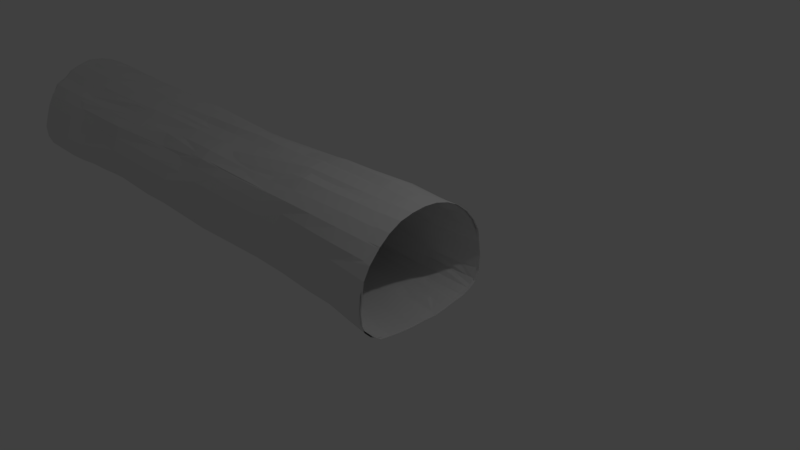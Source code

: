 # Source: caveTest.blend  (saved by Blender 2.79.0; exported with 4.5.12 LTS)
import bpy
from mathutils import Matrix  # noqa: F401  (used for matrix-valued properties, if any)

bpy.ops.wm.read_factory_settings(use_empty=True)
scene = bpy.context.scene
scene.name = 'Scene'

# ---- collections
col_collection_1 = bpy.data.collections.new('Collection 1'); scene.collection.children.link(col_collection_1)

# ---- world
world_world = bpy.data.worlds.new('World'); scene.world = world_world
world_world.color = (0.05088, 0.05088, 0.05088)
world_world.use_sun_shadow = False
world_world.sun_shadow_jitter_overblur = 0.0
world_world.cycles.sampling_method = 'MANUAL'

# ---- cameras
cam_camera = bpy.data.cameras.new('Camera')
cam_camera.clip_end = 100.0
cam_camera.lens = 35.0
cam_camera.sensor_width = 32.0
cam_camera.sensor_height = 18.0
cam_camera.ortho_scale = 7.314
cam_camera.dof.focus_distance = 0.0
cam_camera.dof.aperture_fstop = 128.0

# ---- lights
light_lamp = bpy.data.lights.new('Lamp', 'POINT')
light_lamp.transmission_factor = 0.0
light_lamp.cutoff_distance = 30.0
light_lamp.energy = 100.0
light_lamp.shadow_buffer_clip_start = 1.001
light_lamp.shadow_soft_size = 0.1
light_lamp.shadow_maximum_resolution = 0.006
light_lamp.use_absolute_resolution = True

# ---- meshes
me_collision_mesh = bpy.data.meshes.new('Collision Mesh')
me_collision_mesh.from_pydata([(1.0, 1.013, -1.192e-07), (-7.554, 0.9935, 0.0), (1.0, 0.9837, 0.1951), (-7.554, 0.9555, 0.1951), (1.0, 0.957, 0.3827), (-7.554, 0.9239, 0.3095), (1.0, 0.8646, 0.5556), (-7.554, 0.8315, 0.4635), (1.0, 0.7403, 0.7071), (-7.554, 0.7071, 0.7071), (1.0, 0.5556, 0.8584), (-7.554, 0.5556, 0.8315), (1.0, 0.3827, 0.9466), (-7.554, 0.3827, 0.9239), (1.0, 0.1951, 1.002), (-7.554, 0.1951, 0.9808), (1.0, 7.55e-08, 1.017), (-7.554, 7.55e-08, 1.0), (1.0, -0.1951, 0.9978), (-7.554, -0.1951, 0.9464), (1.0, -0.3827, 0.9529), (-7.554, -0.3827, 0.8727), (1.0, -0.5556, 0.8605), (-7.554, -0.4628, 0.7913), (1.0, -0.7071, 0.7362), (-7.554, -0.6624, 0.6865), (1.0, -0.8653, 0.5556), (-7.554, -0.7349, 0.5556), (1.0, -0.9577, 0.3827), (-7.554, -0.8263, 0.3827), (1.0, -0.9844, 0.1951), (-7.554, -0.8901, 0.1951), (1.0, -1.009, -4.768e-07), (-7.554, -0.9538, -3.576e-07), (1.0, -0.9928, -0.1951), (-7.554, -0.9302, -0.1951), (1.0, -0.9616, -0.2713), (-7.554, -0.9113, -0.2798), (1.0, -0.8315, -0.4082), (-7.554, -0.8525, -0.3673), (1.0, -0.7071, -0.4979), (-7.554, -0.6624, -0.4277), (1.0, -0.5556, -0.5244), (-7.554, -0.5556, -0.4314), (1.0, -0.3827, -0.5455), (-7.554, -0.3827, -0.4617), (1.0, -0.1951, -0.559), (-7.554, -0.1951, -0.4838), (1.0, 0.01664, -0.555), (-7.554, 9.656e-07, -0.5294), (0.9999, 0.2127, -0.5654), (-7.554, 0.1951, -0.5312), (1.0, 0.3827, -0.5404), (-7.554, 0.3827, -0.507), (1.0, 0.5556, -0.5046), (-7.554, 0.5556, -0.4892), (1.0, 0.7071, -0.4795), (-7.554, 0.7071, -0.4491), (1.0, 0.8315, -0.4282), (-7.554, 0.8315, -0.3953), (1.0, 0.9392, -0.3579), (-7.554, 0.9192, -0.3219), (1.0, 0.9961, -0.2311), (-7.554, 0.9822, -0.1951), (-0.9125, 0.8589, -9.256e-08), (-0.9125, 0.8273, 0.1951), (-0.9125, 0.813, 0.3827), (-0.9125, 0.7379, 0.5556), (-0.9125, 0.6115, 0.7071), (-0.9125, 0.5556, 0.8315), (-0.9125, 0.3827, 0.9239), (-0.9125, 0.1951, 0.9808), (-0.9125, 7.55e-08, 1.0), (-0.9125, -0.1951, 0.9808), (-0.9125, -0.3827, 0.8857), (-0.9125, -0.5556, 0.7643), (-0.9125, -0.7071, 0.7071), (-0.9125, -0.7455, 0.5556), (-0.9125, -0.7994, 0.3827), (-0.9125, -0.8616, 0.1951), (-0.9123, -0.8812, 0.01854), (-0.9125, -0.9022, -0.11), (-0.9125, -0.8753, -0.2063), (-1.229, -0.8096, -0.2539), (-1.327, -0.7071, -0.2859), (-1.345, -0.5556, -0.3456), (-1.33, -0.4316, -0.3753), (-1.109, -0.1765, -0.534), (-0.9125, 0.05667, -0.5029), (-0.9125, 0.2209, -0.5308), (-0.9125, 0.3641, -0.5186), (-0.9125, 0.5556, -0.5131), (-0.9125, 0.7071, -0.4719), (-0.9125, 0.7697, -0.4257), (-0.9125, 0.771, -0.3219), (-0.9125, 0.8002, -0.1951), (-2.523, 0.7934, -7.011e-08), (-2.523, 0.847, 0.1951), (-2.523, 0.8245, 0.3827), (-2.523, 0.6691, 0.5556), (-2.523, 0.535, 0.7071), (-2.523, 0.4419, 0.809), (-2.523, 0.3827, 0.8478), (-2.523, 0.1951, 0.9121), (-2.523, 7.55e-08, 0.8782), (-2.523, -0.1951, 0.8515), (-2.523, -0.3827, 0.8102), (-2.523, -0.5103, 0.7403), (-2.523, -0.6543, 0.6774), (-2.523, -0.695, 0.5556), (-2.523, -0.8097, 0.3827), (-2.523, -0.8861, 0.1951), (-2.523, -0.949, -4.277e-07), (-2.523, -0.9428, -0.1497), (-2.523, -0.9239, -0.2343), (-2.523, -0.8315, -0.2826), (-2.523, -0.7071, -0.3267), (-2.523, -0.5556, -0.3729), (-2.523, -0.3827, -0.4512), (-2.523, -0.1951, -0.4688), (-2.523, 9.656e-07, -0.4436), (-2.523, 0.1951, -0.474), (-2.523, 0.3827, -0.4765), (-2.523, 0.5556, -0.4518), (-2.523, 0.7071, -0.3832), (-2.523, 0.7194, -0.3844), (-2.523, 0.7475, -0.3219), (-2.523, 0.7554, -0.1951), (-3.988, 0.8899, 0.03704), (-3.981, 0.9012, 0.1951), (-3.987, 0.8644, 0.3941), (-3.981, 0.7298, 0.5556), (-3.981, 0.5994, 0.7071), (-3.981, 0.5556, 0.7678), (-3.981, 0.3827, 0.9239), (-3.981, 0.1951, 0.9513), (-3.981, 7.55e-08, 0.9407), (-3.981, -0.1951, 0.893), (-3.981, -0.3827, 0.7741), (-3.981, -0.4461, 0.7443), (-3.981, -0.5261, 0.7071), (-3.981, -0.6807, 0.5556), (-3.981, -0.8248, 0.3827), (-3.981, -0.9102, 0.1951), (-3.981, -0.9361, -4.074e-07), (-3.981, -0.9808, -0.1674), (-3.98, -0.9239, -0.1964), (-3.981, -0.8315, -0.2247), (-3.981, -0.7071, -0.2631), (-3.981, -0.5556, -0.3064), (-3.981, -0.3827, -0.428), (-3.981, -0.1951, -0.4465), (-3.981, 9.656e-07, -0.4545), (-3.981, 0.1951, -0.4849), (-3.981, 0.3827, -0.5379), (-3.981, 0.5556, -0.4646), (-3.981, 0.7071, -0.3808), (-3.981, 0.746, -0.3484), (-3.981, 0.7864, -0.3219), (-3.981, 0.8426, -0.1951), (-5.143, 0.9444, -3.36e-08), (-5.143, 0.9171, 0.1951), (-5.143, 0.8729, 0.3827), (-5.143, 0.7635, 0.5556), (-5.143, 0.6309, 0.7071), (-5.143, 0.5556, 0.7613), (-5.143, 0.3827, 0.9239), (-5.143, 0.1951, 0.9424), (-5.143, 7.55e-08, 0.9233), (-5.143, -0.1951, 0.8828), (-5.143, -0.3827, 0.8389), (-5.143, -0.4581, 0.7333), (-5.143, -0.5374, 0.7071), (-5.143, -0.7591, 0.5556), (-5.143, -0.8216, 0.3827), (-5.143, -0.9108, 0.1951), (-5.143, -0.9425, -3.912e-07), (-5.143, -0.9557, -0.1384), (-5.143, -0.9239, -0.1853), (-5.143, -0.7704, -0.2454), (-5.143, -0.646, -0.2946), (-5.143, -0.5556, -0.3329), (-5.143, -0.3827, -0.4539), (-5.143, -0.1951, -0.4288), (-5.143, 9.656e-07, -0.4181), (-5.143, 0.1951, -0.5148), (-5.143, 0.3827, -0.5205), (-5.143, 0.5556, -0.4873), (-5.143, 0.7071, -0.4215), (-5.143, 0.8315, -0.3494), (-5.143, 0.9239, -0.2733), (-5.143, 0.9762, -0.1951), (-6.378, 1.013, -1.639e-08), (-6.378, 0.9369, 0.1951), (-6.378, 0.8637, 0.3827), (-6.378, 0.783, 0.5556), (-6.378, 0.6935, 0.6907), (-6.378, 0.5556, 0.8315), (-6.378, 0.3827, 0.9239), (-6.378, 0.1951, 0.9808), (-6.378, 7.55e-08, 0.9779), (-6.378, -0.1951, 0.9331), (-6.378, -0.3827, 0.8192), (-6.378, -0.5556, 0.719), (-6.378, -0.7071, 0.6308), (-6.378, -0.7672, 0.5556), (-6.378, -0.8195, 0.3827), (-6.378, -0.8169, 0.1951), (-6.196, -0.9647, -3.74e-07), (-6.378, -0.9808, -0.1951), (-6.378, -0.9239, -0.3014), (-6.378, -0.8315, -0.3335), (-6.378, -0.7071, -0.3836), (-6.378, -0.5556, -0.4269), (-6.378, -0.3827, -0.4623), (-6.378, -0.1951, -0.4619), (-6.378, 9.656e-07, -0.4844), (-6.378, 0.1951, -0.4936), (-6.378, 0.3827, -0.5075), (-6.378, 0.5556, -0.4932), (-6.378, 0.7071, -0.4719), (-6.378, 0.8315, -0.3778), (-6.378, 0.9286, -0.3219), (-6.378, 1.023, -0.1951), (0.1444, 0.9201, 0.1951), (0.1444, 0.8356, 0.3827), (0.1444, 0.8315, 0.5556), (0.1444, 0.7071, 0.7071), (0.1444, 0.5556, 0.8431), (0.1444, 0.3827, 0.9239), (0.1444, 0.1951, 0.9808), (0.1444, 7.55e-08, 1.0), (0.1444, -0.1951, 0.9808), (0.1444, -0.3827, 0.9239), (0.1444, -0.5556, 0.8315), (0.1444, -0.7071, 0.7071), (0.1444, -0.7664, 0.5556), (0.1444, -0.8871, 0.3827), (0.1444, -0.904, 0.1951), (0.1444, -0.9191, -4.649e-07), (0.1672, -0.9048, -0.1184), (0.1444, -0.8598, -0.1988), (0.1444, -0.8315, -0.2983), (0.1444, -0.8056, -0.3419), (0.1444, -0.5556, -0.4528), (0.1444, -0.3827, -0.527), (0.1444, -0.1801, -0.532), (0.2654, 0.04224, -0.5217), (0.1426, 0.2311, -0.5145), (0.1444, 0.3827, -0.5104), (0.1444, 0.5556, -0.4843), (0.1444, 0.7071, -0.4796), (0.1444, 0.8315, -0.4257), (0.1444, 0.9239, -0.3219), (0.1444, 0.9361, -0.1951), (0.1444, 0.9195, -1.073e-07), (-2.518, -1.046, -0.4309), (-2.518, -1.046, -0.4309)], [], [(192, 193, 3, 1), (193, 194, 5, 3), (194, 195, 7, 5), (195, 196, 9, 7), (196, 197, 11, 9), (197, 198, 13, 11), (198, 199, 15, 13), (199, 200, 17, 15), (200, 201, 19, 17), (201, 202, 21, 19), (202, 203, 23, 21), (203, 204, 25, 23), (204, 205, 27, 25), (205, 206, 29, 27), (206, 207, 31, 29), (207, 208, 33, 31), (208, 209, 35, 33), (209, 210, 37, 35), (210, 211, 39, 37), (211, 212, 41, 39), (212, 213, 43, 41), (213, 214, 45, 43), (214, 215, 47, 45), (215, 216, 49, 47), (216, 217, 51, 49), (217, 218, 53, 51), (218, 219, 55, 53), (219, 220, 57, 55), (220, 221, 59, 57), (221, 222, 61, 59), (222, 223, 63, 61), (223, 192, 1, 63), (254, 255, 64, 95), (253, 254, 95, 94), (252, 253, 94, 93), (251, 252, 93, 92), (250, 251, 92, 91), (249, 250, 91, 90), (248, 249, 90, 89), (247, 248, 89, 88), (246, 247, 88, 87), (245, 246, 87, 86), (244, 245, 86, 85), (243, 244, 85, 84), (242, 243, 84, 83), (241, 242, 83, 82), (240, 241, 82, 81), (239, 240, 81, 80), (238, 239, 80, 79), (237, 238, 79, 78), (236, 237, 78, 77), (235, 236, 77, 76), (234, 235, 76, 75), (233, 234, 75, 74), (232, 233, 74, 73), (231, 232, 73, 72), (230, 231, 72, 71), (229, 230, 71, 70), (228, 229, 70, 69), (227, 228, 69, 68), (226, 227, 68, 67), (225, 226, 67, 66), (224, 225, 66, 65), (255, 224, 65, 64), (95, 64, 96, 127), (94, 95, 127, 126), (93, 94, 126, 125), (92, 93, 125, 124), (91, 92, 124, 123), (90, 91, 123, 122), (89, 90, 122, 121), (88, 89, 121, 120), (87, 88, 120, 119), (86, 87, 119, 118), (85, 86, 118, 117), (84, 85, 117, 116), (83, 84, 116, 115), (82, 83, 115, 114), (81, 82, 114, 113), (80, 81, 113, 112), (79, 80, 112, 111), (78, 79, 111, 110), (77, 78, 110, 109), (76, 77, 109, 108), (75, 76, 108, 107), (74, 75, 107, 106), (73, 74, 106, 105), (72, 73, 105, 104), (71, 72, 104, 103), (70, 71, 103, 102), (69, 70, 102, 101), (68, 69, 101, 100), (67, 68, 100, 99), (66, 67, 99, 98), (65, 66, 98, 97), (64, 65, 97, 96), (127, 96, 128, 159), (126, 127, 159, 158), (125, 126, 158, 157), (124, 125, 157, 156), (123, 124, 156, 155), (122, 123, 155, 154), (121, 122, 154, 153), (120, 121, 153, 152), (119, 120, 152, 151), (118, 119, 151, 150), (117, 118, 150, 149), (116, 117, 149, 148), (115, 116, 148, 147), (114, 115, 147, 146), (113, 114, 146, 145), (112, 113, 145, 144), (111, 112, 144, 143), (110, 111, 143, 142), (109, 110, 142, 141), (108, 109, 141, 140), (107, 108, 140, 139), (106, 107, 139, 138), (105, 106, 138, 137), (104, 105, 137, 136), (103, 104, 136, 135), (102, 103, 135, 134), (101, 102, 134, 133), (100, 101, 133, 132), (99, 100, 132, 131), (98, 99, 131, 130), (97, 98, 130, 129), (96, 97, 129, 128), (159, 128, 160, 191), (158, 159, 191, 190), (157, 158, 190, 189), (156, 157, 189, 188), (155, 156, 188, 187), (154, 155, 187, 186), (153, 154, 186, 185), (152, 153, 185, 184), (151, 152, 184, 183), (150, 151, 183, 182), (149, 150, 182, 181), (148, 149, 181, 180), (147, 148, 180, 179), (146, 147, 179, 178), (145, 146, 178, 177), (144, 145, 177, 176), (143, 144, 176, 175), (142, 143, 175, 174), (141, 142, 174, 173), (140, 141, 173, 172), (139, 140, 172, 171), (138, 139, 171, 170), (137, 138, 170, 169), (136, 137, 169, 168), (135, 136, 168, 167), (134, 135, 167, 166), (133, 134, 166, 165), (132, 133, 165, 164), (131, 132, 164, 163), (130, 131, 163, 162), (129, 130, 162, 161), (128, 129, 161, 160), (191, 160, 192, 223), (190, 191, 223, 222), (189, 190, 222, 221), (188, 189, 221, 220), (187, 188, 220, 219), (186, 187, 219, 218), (185, 186, 218, 217), (184, 185, 217, 216), (183, 184, 216, 215), (182, 183, 215, 214), (181, 182, 214, 213), (180, 181, 213, 212), (179, 180, 212, 211), (178, 179, 211, 210), (177, 178, 210, 209), (176, 177, 209, 208), (175, 176, 208, 207), (174, 175, 207, 206), (173, 174, 206, 205), (172, 173, 205, 204), (171, 172, 204, 203), (170, 171, 203, 202), (169, 170, 202, 201), (168, 169, 201, 200), (167, 168, 200, 199), (166, 167, 199, 198), (165, 166, 198, 197), (164, 165, 197, 196), (163, 164, 196, 195), (162, 163, 195, 194), (161, 162, 194, 193), (160, 161, 193, 192), (0, 2, 224, 255), (2, 4, 225, 224), (4, 6, 226, 225), (6, 8, 227, 226), (8, 10, 228, 227), (10, 12, 229, 228), (12, 14, 230, 229), (14, 16, 231, 230), (16, 18, 232, 231), (18, 20, 233, 232), (20, 22, 234, 233), (22, 24, 235, 234), (24, 26, 236, 235), (26, 28, 237, 236), (28, 30, 238, 237), (30, 32, 239, 238), (32, 34, 240, 239), (34, 36, 241, 240), (36, 38, 242, 241), (38, 40, 243, 242), (40, 42, 244, 243), (42, 44, 245, 244), (44, 46, 246, 245), (46, 48, 247, 246), (48, 50, 248, 247), (50, 52, 249, 248), (52, 54, 250, 249), (54, 56, 251, 250), (56, 58, 252, 251), (58, 60, 253, 252), (60, 62, 254, 253), (62, 0, 255, 254)])
me_collision_mesh.use_remesh_preserve_volume = False
me_collision_mesh.use_remesh_preserve_attributes = False
me_collision_mesh.use_mirror_vertex_groups = False
me_collision_mesh.update()
me_cave_wall = bpy.data.meshes.new('Cave Wall')
me_cave_wall.from_pydata([(-7.487, 1.023, 0.009363), (0.9712, 1.015, -0.000948), (-7.487, 1.026, -0.1501), (0.9708, 0.9951, -0.1893), (-7.488, 0.9744, -0.2817), (0.9704, 0.9398, -0.3293), (-7.488, 0.8804, -0.3838), (0.97, 0.8458, -0.4314), (-7.488, 0.7539, -0.4423), (0.9697, 0.7152, -0.4899), (-7.489, 0.5997, -0.4846), (0.9694, 0.5611, -0.5305), (-7.489, 0.4238, -0.5121), (0.9692, 0.3868, -0.5573), (-7.489, 0.2273, -0.5319), (0.9691, 0.2001, -0.5699), (-7.489, 0.01956, -0.5438), (0.969, 0.00334, -0.569), (-7.489, -0.1463, -0.5024), (0.9691, -0.1951, -0.5703), (-7.489, -0.3268, -0.4767), (0.9692, -0.3859, -0.5577), (-7.489, -0.5026, -0.4492), (0.9694, -0.5634, -0.5298), (-7.488, -0.6672, -0.4201), (0.9697, -0.7147, -0.486), (-7.488, -0.8354, -0.414), (0.97, -0.8412, -0.4275), (-7.488, -0.9398, -0.325), (0.9704, -0.9352, -0.3265), (-7.487, -0.9977, -0.1862), (0.9708, -0.9931, -0.1877), (-7.487, -1.009, -0.002134), (0.9712, -1.01, -0.0006191), (-7.486, -0.9544, 0.1792), (0.9716, -0.9936, 0.1963), (-7.486, -0.8879, 0.3657), (0.9721, -0.9357, 0.3871), (-7.486, -0.7939, 0.5416), (0.9724, -0.8458, 0.563), (-7.485, -0.663, 0.6886), (0.9728, -0.7193, 0.7171), (-7.485, -0.5045, 0.786), (0.973, -0.5651, 0.8436), (-7.485, -0.3737, 0.8884), (0.9732, -0.3893, 0.9376), (-7.485, -0.1985, 0.9618), (0.9734, -0.1985, 0.9955), (-7.485, 9.748e-07, 1.007), (0.9734, 9.744e-07, 1.015), (-7.485, 0.1985, 0.9998), (0.9734, 0.1985, 0.9955), (-7.485, 0.3893, 0.9419), (0.9732, 0.3893, 0.9376), (-7.485, 0.5651, 0.8479), (0.973, 0.5651, 0.8436), (-7.485, 0.7106, 0.7164), (0.9728, 0.7193, 0.7171), (-7.486, 0.8022, 0.5423), (0.9724, 0.8458, 0.563), (-7.486, 0.8962, 0.3665), (0.9721, 0.9352, 0.3849), (-7.486, 0.9839, 0.1927), (0.9716, 0.9931, 0.1941), (0.24, 0.9723, 0.003499), (0.2395, 0.9607, -0.1817), (0.2391, 0.9284, -0.3297), (0.2387, 0.8329, -0.4349), (0.2384, 0.6736, -0.486), (0.2381, 0.5146, -0.5118), (0.2379, 0.3605, -0.503), (0.2378, 0.2163, -0.5121), (0.2378, 0.04246, -0.5272), (0.2378, -0.1531, -0.5426), (0.2379, -0.3472, -0.5323), (0.2381, -0.5301, -0.496), (0.2384, -0.6609, -0.4373), (0.2387, -0.7738, -0.3744), (0.2391, -0.8679, -0.2809), (0.2395, -0.9279, -0.1538), (0.24, -0.931, 0.02034), (0.2404, -0.9349, 0.2013), (0.2408, -0.8925, 0.3881), (0.2412, -0.8356, 0.5643), (0.2415, -0.7204, 0.7187), (0.2418, -0.5661, 0.8424), (0.242, -0.3899, 0.9366), (0.2421, -0.1586, 0.9788), (0.2379, 0.0402, 1.004), (0.2169, 0.1988, 1.031), (0.2126, 0.3899, 0.9782), (0.2124, 0.5627, 0.8821), (0.2163, 0.7171, 0.7499), (0.216, 0.8353, 0.5914), (0.2198, 0.8811, 0.3875), (0.2362, 0.9342, 0.177), (-0.7785, 0.8395, -0.2235), (-0.7789, 0.8171, -0.3598), (-0.7793, 0.7571, -0.4478), (-0.7796, 0.6753, -0.482), (-0.7799, 0.5294, -0.516), (-0.7801, 0.3622, -0.501), (-0.7802, 0.2196, -0.5081), (-0.7803, 0.04583, -0.4912), (-0.7802, -0.1479, -0.5374), (-0.7801, -0.3287, -0.513), (-0.7799, -0.4541, -0.4431), (-0.7796, -0.6033, -0.3681), (-0.7793, -0.7351, -0.3438), (-0.7789, -0.8273, -0.2806), (-0.7785, -0.9036, -0.1646), (-0.7781, -0.9004, 0.02172), (-0.7776, -0.8741, 0.2086), (-0.7772, -0.8427, 0.3808), (-0.7769, -0.7786, 0.5496), (-0.7765, -0.71, 0.7087), (-0.7804, -0.5621, 0.8097), (-0.797, -0.3888, 0.923), (-0.8011, -0.1575, 0.9707), (-0.8011, 0.0402, 0.9978), (-0.8053, 0.1969, 1.028), (-0.7995, 0.3364, 0.9745), (-0.7955, 0.4788, 0.8575), (-0.7748, 0.6609, 0.6942), (-0.7709, 0.7675, 0.5252), (-0.7713, 0.8178, 0.3404), (-0.7717, 0.8526, 0.1441), (-0.7781, 0.8626, -0.05005), (-2.325, 0.7902, -0.1607), (-2.355, 0.7732, -0.3078), (-2.362, 0.7437, -0.3711), (-2.362, 0.6941, -0.431), (-2.362, 0.5416, -0.4632), (-2.362, 0.3713, -0.4614), (-2.363, 0.2316, -0.4642), (-2.363, 0.09809, -0.4268), (-2.363, -0.1096, -0.4536), (-2.362, -0.3089, -0.4741), (-2.362, -0.4903, -0.4313), (-2.362, -0.6411, -0.353), (-2.362, -0.7778, -0.3406), (-2.361, -0.833, -0.2934), (-2.361, -0.8983, -0.1714), (-2.36, -0.9533, 0.001276), (-2.36, -0.9006, 0.1844), (-2.36, -0.8446, 0.3753), (-2.359, -0.7552, 0.5501), (-2.359, -0.6693, 0.6603), (-2.347, -0.5248, 0.7545), (-2.323, -0.3024, 0.8414), (-2.317, -0.1173, 0.9117), (-2.317, 0.02009, 0.98), (-2.331, 0.1543, 0.9781), (-2.37, 0.2982, 0.8948), (-2.38, 0.4538, 0.8175), (-2.381, 0.583, 0.6831), (-2.381, 0.7048, 0.5287), (-2.372, 0.8448, 0.3715), (-2.322, 0.8492, 0.1882), (-2.313, 0.8134, 0.02457), (-4.156, 0.8647, -0.1668), (-4.157, 0.8421, -0.2659), (-4.157, 0.7632, -0.365), (-4.158, 0.6735, -0.4269), (-4.158, 0.545, -0.4809), (-4.158, 0.4152, -0.5139), (-4.158, 0.2423, -0.4915), (-4.158, 0.09038, -0.4319), (-4.158, -0.1065, -0.4301), (-4.158, -0.3201, -0.4638), (-4.158, -0.4905, -0.3868), (-4.158, -0.643, -0.3348), (-4.157, -0.7132, -0.2813), (-4.157, -0.8227, -0.2211), (-4.156, -0.9235, -0.1735), (-4.156, -0.9069, 0.001889), (-4.156, -0.8669, 0.2046), (-4.155, -0.8029, 0.3761), (-4.155, -0.7106, 0.5297), (-4.155, -0.5986, 0.6305), (-4.152, -0.4532, 0.729), (-4.162, -0.3129, 0.8507), (-4.176, -0.1318, 0.9162), (-4.176, -0.05879, 0.9608), (-4.176, 0.1145, 0.9711), (-4.176, 0.2936, 0.9437), (-4.166, 0.4666, 0.8344), (-4.127, 0.5921, 0.7013), (-4.123, 0.7309, 0.5504), (-4.137, 0.8562, 0.3689), (-4.15, 0.9146, 0.1734), (-4.15, 0.9036, -0.01457), (-5.469, 1.024, -0.1247), (-5.464, 0.9644, -0.2504), (-5.464, 0.8376, -0.354), (-5.476, 0.7451, -0.4186), (-5.506, 0.5983, -0.4822), (-5.513, 0.4245, -0.5137), (-5.513, 0.2412, -0.5165), (-5.513, 0.08652, -0.4605), (-5.513, -0.1075, -0.455), (-5.513, -0.3231, -0.4729), (-5.512, -0.4998, -0.4324), (-5.512, -0.6467, -0.3526), (-5.512, -0.7803, -0.291), (-5.511, -0.918, -0.2492), (-5.511, -0.9898, -0.1808), (-5.511, -0.933, -0.002072), (-5.51, -0.8793, 0.1806), (-5.51, -0.816, 0.3653), (-5.509, -0.7592, 0.5361), (-5.509, -0.6241, 0.6547), (-5.509, -0.4718, 0.7431), (-5.509, -0.3574, 0.8509), (-5.508, -0.1771, 0.9193), (-5.508, 0.003257, 0.9691), (-5.503, 0.1945, 0.9641), (-5.503, 0.3791, 0.9346), (-5.503, 0.5207, 0.8262), (-5.503, 0.6165, 0.6891), (-5.503, 0.7911, 0.5387), (-5.504, 0.869, 0.3653), (-5.498, 0.932, 0.182), (-5.475, 0.9931, 0.02659), (-6.646, 1.03, -0.1516), (-6.646, 0.9759, -0.2831), (-6.647, 0.8793, -0.3867), (-6.647, 0.755, -0.443), (-6.647, 0.6006, -0.4858), (-6.647, 0.4245, -0.5131), (-6.648, 0.2333, -0.5258), (-6.648, 0.0388, -0.5199), (-6.648, -0.1383, -0.4931), (-6.647, -0.3274, -0.4777), (-6.647, -0.5035, -0.4504), (-6.647, -0.6657, -0.4174), (-6.647, -0.8349, -0.4077), (-6.646, -0.9413, -0.3264), (-6.646, -0.9993, -0.1895), (-6.645, -1.01, -0.001492), (-6.645, -0.9514, 0.178), (-6.645, -0.8869, 0.3659), (-6.644, -0.7953, 0.5421), (-6.644, -0.6642, 0.6837), (-6.644, -0.4978, 0.7514), (-6.643, -0.362, 0.859), (-6.643, -0.1945, 0.9483), (-6.643, -0.03361, 0.9597), (-6.643, 0.1652, 0.9702), (-6.643, 0.3796, 0.8971), (-6.644, 0.5536, 0.8018), (-6.644, 0.7118, 0.7172), (-6.644, 0.8014, 0.5416), (-6.645, 0.889, 0.3617), (-6.645, 0.9362, 0.1758), (-6.645, 1.017, 0.003386), (-2.776, 0.8201, 0.02694), (-2.782, 0.8003, -0.1276), (-2.812, 0.7795, -0.2659), (-2.819, 0.7391, -0.3464), (-2.819, 0.678, -0.4143), (-2.819, 0.5329, -0.4576), (-2.819, 0.3774, -0.4625), (-2.819, 0.233, -0.4682), (-2.819, 0.1005, -0.4269), (-2.819, -0.1075, -0.446), (-2.819, -0.3089, -0.4626), (-2.819, -0.49, -0.3957), (-2.819, -0.6449, -0.3447), (-2.819, -0.7535, -0.3401), (-2.818, -0.8374, -0.2886), (-2.818, -0.9056, -0.1741), (-2.817, -0.9269, -0.0001314), (-2.817, -0.9054, 0.1872), (-2.816, -0.8393, 0.3726), (-2.816, -0.7352, 0.5427), (-2.81, -0.6645, 0.668), (-2.786, -0.5339, 0.7757), (-2.768, -0.3038, 0.85), (-2.777, -0.1133, 0.908), (-2.787, -0.0158, 0.9782), (-2.827, 0.1657, 0.9754), (-2.847, 0.2941, 0.8958), (-2.847, 0.4412, 0.8127), (-2.847, 0.5791, 0.68), (-2.848, 0.706, 0.5273), (-2.828, 0.8467, 0.3692), (-2.785, 0.8533, 0.1857), (-3.494, 0.8195, -0.1446), (-3.501, 0.7997, -0.2592), (-3.501, 0.7542, -0.3577), (-3.501, 0.6718, -0.4183), (-3.502, 0.5337, -0.4667), (-3.502, 0.402, -0.48), (-3.502, 0.2439, -0.4857), (-3.502, 0.09661, -0.431), (-3.502, -0.1069, -0.4374), (-3.502, -0.315, -0.4633), (-3.502, -0.4894, -0.3866), (-3.501, -0.6136, -0.3351), (-3.501, -0.7179, -0.2999), (-3.501, -0.8302, -0.2583), (-3.5, -0.9163, -0.1773), (-3.5, -0.9321, 0.002622), (-3.499, -0.9174, 0.2018), (-3.499, -0.8117, 0.3722), (-3.499, -0.7048, 0.5193), (-3.498, -0.6148, 0.6323), (-3.486, -0.4845, 0.7414), (-3.476, -0.2959, 0.836), (-3.51, -0.1087, 0.8931), (-3.519, -0.01995, 0.9589), (-3.529, 0.1204, 0.9699), (-3.529, 0.2773, 0.922), (-3.53, 0.4479, 0.8186), (-3.52, 0.5793, 0.6829), (-3.51, 0.7081, 0.5319), (-3.483, 0.8497, 0.3664), (-3.487, 0.8786, 0.1749), (-3.494, 0.8693, -0.0009284), (-1.786, 0.845, 0.005079), (-1.81, 0.7866, -0.2045), (-1.823, 0.7438, -0.3504), (-1.823, 0.7072, -0.4185), (-1.823, 0.6697, -0.4645), (-1.824, 0.5443, -0.4919), (-1.824, 0.3766, -0.482), (-1.824, 0.2234, -0.4751), (-1.824, 0.06675, -0.4357), (-1.824, -0.126, -0.4962), (-1.824, -0.3113, -0.4797), (-1.824, -0.4592, -0.4276), (-1.823, -0.6044, -0.337), (-1.823, -0.7355, -0.2947), (-1.823, -0.8544, -0.2677), (-1.822, -0.9398, -0.1622), (-1.822, -0.9382, 0.004204), (-1.821, -0.89, 0.1917), (-1.821, -0.8407, 0.3765), (-1.821, -0.772, 0.5437), (-1.82, -0.6911, 0.6688), (-1.82, -0.5287, 0.7563), (-1.814, -0.3159, 0.8389), (-1.814, -0.1381, 0.9114), (-1.808, 0.003064, 0.9753), (-1.784, 0.1407, 0.9813), (-1.782, 0.2975, 0.9148), (-1.782, 0.4388, 0.8224), (-1.782, 0.5765, 0.6898), (-1.783, 0.7491, 0.5407), (-1.783, 0.8412, 0.3819), (-1.774, 0.8768, 0.1923), (-1.305, 0.8418, -0.02287), (-1.318, 0.8004, -0.2169), (-1.318, 0.7898, -0.3604), (-1.318, 0.7505, -0.4348), (-1.319, 0.6839, -0.4696), (-1.319, 0.5411, -0.4797), (-1.319, 0.3725, -0.4944), (-1.319, 0.2247, -0.4944), (-1.319, 0.05044, -0.4601), (-1.319, -0.1388, -0.5075), (-1.319, -0.3187, -0.4625), (-1.319, -0.4433, -0.3961), (-1.319, -0.5947, -0.332), (-1.318, -0.7277, -0.2971), (-1.318, -0.8387, -0.261), (-1.318, -0.9251, -0.163), (-1.317, -0.9147, 0.002487), (-1.317, -0.8762, 0.1974), (-1.316, -0.8395, 0.3787), (-1.316, -0.772, 0.5452), (-1.316, -0.7033, 0.6921), (-1.315, -0.5443, 0.7778), (-1.319, -0.3353, 0.8644), (-1.319, -0.1509, 0.9298), (-1.319, 0.03947, 0.9626), (-1.307, 0.1426, 0.9836), (-1.284, 0.3144, 0.9366), (-1.278, 0.4537, 0.8368), (-1.274, 0.5886, 0.695), (-1.274, 0.7521, 0.5407), (-1.275, 0.8236, 0.3698), (-1.281, 0.8581, 0.1749), (-0.2704, 0.9168, -0.02544), (-0.2708, 0.9009, -0.2032), (-0.2712, 0.8727, -0.3443), (-0.2716, 0.793, -0.4431), (-0.2719, 0.6715, -0.4849), (-0.2722, 0.5192, -0.514), (-0.2724, 0.3593, -0.5011), (-0.2725, 0.2181, -0.5092), (-0.2726, 0.04612, -0.5229), (-0.2725, -0.1494, -0.5402), (-0.2724, -0.3395, -0.5281), (-0.2722, -0.503, -0.482), (-0.2719, -0.6467, -0.4209), (-0.2716, -0.7719, -0.3724), (-0.2712, -0.8609, -0.2781), (-0.2708, -0.9135, -0.1486), (-0.2704, -0.91, 0.03096), (-0.27, -0.91, 0.2089), (-0.2696, -0.8765, 0.3885), (-0.2692, -0.8135, 0.5618), (-0.2689, -0.7166, 0.716), (-0.2686, -0.5661, 0.8253), (-0.2726, -0.3899, 0.9221), (-0.2725, -0.1586, 0.9643), (-0.2766, 0.0402, 0.9923), (-0.2976, 0.1988, 1.033), (-0.302, 0.3437, 0.982), (-0.298, 0.5, 0.871), (-0.2773, 0.6938, 0.7147), (-0.2734, 0.8054, 0.5476), (-0.2738, 0.8424, 0.3497), (-0.27, 0.8867, 0.1523), (0.6902, 1.001, 0.003175), (0.6898, 0.985, -0.1864), (0.6894, 0.9394, -0.3292), (0.689, 0.8441, -0.4337), (0.6886, 0.6976, -0.4887), (0.6884, 0.5413, -0.5226), (0.6882, 0.376, -0.5201), (0.688, 0.2072, -0.5566), (0.688, 0.01989, -0.5511), (0.688, -0.1776, -0.5591), (0.6882, -0.3699, -0.5474), (0.6884, -0.5517, -0.5168), (0.6886, -0.6935, -0.4662), (0.689, -0.8159, -0.4081), (0.6894, -0.9101, -0.3099), (0.6898, -0.9684, -0.1762), (0.6902, -0.9785, 0.007607), (0.6906, -0.971, 0.1979), (0.691, -0.9182, 0.3879), (0.6914, -0.8441, 0.564), (0.6917, -0.7204, 0.7184), (0.692, -0.5661, 0.8451), (0.6922, -0.3899, 0.9393), (0.6923, -0.1988, 0.9973), (0.6924, 9.766e-07, 1.017), (0.6881, 0.1988, 1.003), (0.688, 0.3899, 0.9448), (0.6878, 0.5661, 0.8507), (0.6875, 0.7205, 0.7239), (0.6872, 0.8437, 0.5679), (0.6868, 0.9155, 0.3812), (0.6906, 0.9716, 0.1855), (-4.63, 0.939, 0.009647), (-4.655, 0.9235, -0.1617), (-4.661, 0.8871, -0.2664), (-4.661, 0.7851, -0.3666), (-4.662, 0.7041, -0.4342), (-4.668, 0.5671, -0.4868), (-4.668, 0.4197, -0.5141), (-4.668, 0.2412, -0.517), (-4.668, 0.08928, -0.4322), (-4.668, -0.106, -0.4283), (-4.668, -0.3212, -0.464), (-4.668, -0.4905, -0.3865), (-4.668, -0.643, -0.3345), (-4.667, -0.7455, -0.2818), (-4.667, -0.8634, -0.218), (-4.667, -0.9284, -0.175), (-4.666, -0.909, 0.0007099), (-4.666, -0.9069, 0.1977), (-4.665, -0.8129, 0.3696), (-4.665, -0.7325, 0.5357), (-4.659, -0.6152, 0.6529), (-4.635, -0.4658, 0.7564), (-4.632, -0.3353, 0.8581), (-4.632, -0.1552, 0.9185), (-4.632, -0.03929, 0.9631), (-4.626, 0.08988, 0.9714), (-4.626, 0.2757, 0.9501), (-4.627, 0.4711, 0.8484), (-4.617, 0.6084, 0.7135), (-4.617, 0.7819, 0.5607), (-4.624, 0.8641, 0.3884), (-4.624, 0.9077, 0.2), (-5.902, 1.017, 0.007169), (-5.896, 1.03, -0.1436), (-5.873, 0.971, -0.2585), (-5.873, 0.8522, -0.3621), (-5.897, 0.7501, -0.4351), (-5.91, 0.6006, -0.4861), (-5.91, 0.4245, -0.5135), (-5.91, 0.2384, -0.5198), (-5.91, 0.07143, -0.4792), (-5.91, -0.1178, -0.4677), (-5.91, -0.3246, -0.4746), (-5.91, -0.5035, -0.4507), (-5.909, -0.657, -0.3929), (-5.909, -0.7957, -0.3172), (-5.909, -0.9251, -0.2648), (-5.908, -0.9925, -0.1806), (-5.908, -0.9489, -0.001869), (-5.907, -0.8627, 0.1776), (-5.907, -0.8319, 0.3655), (-5.907, -0.7654, 0.5382), (-5.906, -0.6298, 0.6641), (-5.906, -0.473, 0.7452), (-5.906, -0.3585, 0.853), (-5.906, -0.1828, 0.9288), (-5.906, 0.002107, 0.9732), (-5.906, 0.1652, 0.9493), (-5.906, 0.3521, 0.9132), (-5.906, 0.5577, 0.8075), (-5.906, 0.6749, 0.6943), (-5.907, 0.7953, 0.5374), (-5.907, 0.869, 0.3613), (-5.907, 0.9335, 0.1739), (-6.278, 1.03, -0.1518), (-6.272, 0.9734, -0.2791), (-6.273, 0.8671, -0.3827), (-6.279, 0.7526, -0.4432), (-6.279, 0.6006, -0.4859), (-6.279, 0.4245, -0.5133), (-6.279, 0.2359, -0.5228), (-6.279, 0.05463, -0.5002), (-6.279, -0.1288, -0.4813), (-6.279, -0.326, -0.4761), (-6.279, -0.5035, -0.4505), (-6.279, -0.6613, -0.4052), (-6.278, -0.8148, -0.3549), (-6.278, -0.9351, -0.3048), (-6.278, -0.9968, -0.1896), (-6.277, -0.9663, -0.00168), (-6.277, -0.9114, 0.1778), (-6.276, -0.8494, 0.3657), (-6.276, -0.769, 0.5402), (-6.276, -0.6362, 0.6749), (-6.275, -0.474, 0.7472), (-6.275, -0.3596, 0.8549), (-6.275, -0.1892, 0.9395), (-6.275, -0.03255, 0.9536), (-6.275, 0.1652, 0.9607), (-6.275, 0.3775, 0.8939), (-6.275, 0.5409, 0.7943), (-6.276, 0.6636, 0.6851), (-6.276, 0.7992, 0.5402), (-6.276, 0.869, 0.3615), (-6.277, 0.9335, 0.1741), (-6.277, 1.017, 0.003198), (-7.051, 1.03, -0.1514), (-7.051, 0.9759, -0.2829), (-7.052, 0.8817, -0.3865), (-7.052, 0.755, -0.4428), (-7.052, 0.6006, -0.4855), (-7.053, 0.4245, -0.5129), (-7.053, 0.2316, -0.5278), (-7.053, 0.02658, -0.535), (-7.053, -0.1415, -0.4969), (-7.053, -0.3274, -0.4775), (-7.052, -0.5035, -0.4502), (-7.052, -0.6657, -0.4172), (-7.052, -0.8393, -0.4199), (-7.051, -0.9413, -0.3262), (-7.051, -0.9993, -0.1892), (-7.05, -1.012, -0.001286), (-7.05, -0.9539, 0.1782), (-7.05, -0.8894, 0.3661), (-7.049, -0.7953, 0.5423), (-7.049, -0.6653, 0.688), (-7.049, -0.4992, 0.7667), (-7.048, -0.3693, 0.8736), (-7.048, -0.1969, 0.9549), (-7.048, -0.03361, 0.9727), (-7.048, 0.1988, 0.9979), (-7.048, 0.3899, 0.9432), (-7.049, 0.5661, 0.8491), (-7.049, 0.7139, 0.7186), (-7.049, 0.8014, 0.5418), (-7.05, 0.8917, 0.3634), (-7.05, 0.9709, 0.1844), (-7.05, 1.019, 0.005146), (-5.053, 0.9702, -0.1346), (-5.054, 0.9348, -0.2536), (-5.054, 0.8177, -0.3555), (-5.06, 0.7294, -0.4188), (-5.09, 0.5841, -0.4824), (-5.097, 0.4221, -0.5139), (-5.097, 0.2412, -0.5167), (-5.097, 0.08928, -0.4319), (-5.097, -0.106, -0.4281), (-5.097, -0.3212, -0.4638), (-5.096, -0.4923, -0.3956), (-5.096, -0.643, -0.3343), (-5.096, -0.7751, -0.2847), (-5.095, -0.8786, -0.234), (-5.095, -0.9586, -0.1779), (-5.095, -0.9074, 0.0009287), (-5.094, -0.9026, 0.1933), (-5.094, -0.8174, 0.3683), (-5.093, -0.7473, 0.5359), (-5.093, -0.6206, 0.6526), (-5.087, -0.4718, 0.7471), (-5.087, -0.3544, 0.8513), (-5.087, -0.173, 0.9178), (-5.081, -0.002279, 0.9684), (-5.057, 0.1732, 0.9697), (-5.051, 0.3578, 0.9463), (-5.051, 0.4713, 0.8471), (-5.051, 0.6124, 0.7112), (-5.052, 0.7837, 0.5581), (-5.052, 0.8656, 0.3887), (-5.053, 0.9207, 0.2014), (-5.047, 0.9684, 0.02714)], [], [(416, 417, 3, 1), (417, 418, 5, 3), (418, 419, 7, 5), (419, 420, 9, 7), (420, 421, 11, 9), (421, 422, 13, 11), (422, 423, 15, 13), (423, 424, 17, 15), (424, 425, 19, 17), (425, 426, 21, 19), (426, 427, 23, 21), (427, 428, 25, 23), (428, 429, 27, 25), (429, 430, 29, 27), (430, 431, 31, 29), (431, 432, 33, 31), (432, 433, 35, 33), (433, 434, 37, 35), (434, 435, 39, 37), (435, 436, 41, 39), (436, 437, 43, 41), (437, 438, 45, 43), (438, 439, 47, 45), (439, 440, 49, 47), (440, 441, 51, 49), (441, 442, 53, 51), (442, 443, 55, 53), (443, 444, 57, 55), (444, 445, 59, 57), (445, 446, 61, 59), (446, 447, 63, 61), (447, 416, 1, 63), (415, 384, 64, 95), (414, 415, 95, 94), (413, 414, 94, 93), (412, 413, 93, 92), (411, 412, 92, 91), (410, 411, 91, 90), (409, 410, 90, 89), (408, 409, 89, 88), (407, 408, 88, 87), (406, 407, 87, 86), (405, 406, 86, 85), (404, 405, 85, 84), (403, 404, 84, 83), (402, 403, 83, 82), (401, 402, 82, 81), (400, 401, 81, 80), (399, 400, 80, 79), (398, 399, 79, 78), (397, 398, 78, 77), (396, 397, 77, 76), (395, 396, 76, 75), (394, 395, 75, 74), (393, 394, 74, 73), (392, 393, 73, 72), (391, 392, 72, 71), (390, 391, 71, 70), (389, 390, 70, 69), (388, 389, 69, 68), (387, 388, 68, 67), (386, 387, 67, 66), (385, 386, 66, 65), (384, 385, 65, 64), (352, 353, 96, 127), (353, 354, 97, 96), (354, 355, 98, 97), (355, 356, 99, 98), (356, 357, 100, 99), (357, 358, 101, 100), (358, 359, 102, 101), (359, 360, 103, 102), (360, 361, 104, 103), (361, 362, 105, 104), (362, 363, 106, 105), (363, 364, 107, 106), (364, 365, 108, 107), (365, 366, 109, 108), (366, 367, 110, 109), (367, 368, 111, 110), (368, 369, 112, 111), (369, 370, 113, 112), (370, 371, 114, 113), (371, 372, 115, 114), (372, 373, 116, 115), (373, 374, 117, 116), (374, 375, 118, 117), (375, 376, 119, 118), (376, 377, 120, 119), (377, 378, 121, 120), (378, 379, 122, 121), (379, 380, 123, 122), (380, 381, 124, 123), (381, 382, 125, 124), (382, 383, 126, 125), (383, 352, 127, 126), (287, 256, 159, 158), (286, 287, 158, 157), (285, 286, 157, 156), (284, 285, 156, 155), (283, 284, 155, 154), (282, 283, 154, 153), (281, 282, 153, 152), (280, 281, 152, 151), (279, 280, 151, 150), (278, 279, 150, 149), (277, 278, 149, 148), (276, 277, 148, 147), (275, 276, 147, 146), (274, 275, 146, 145), (273, 274, 145, 144), (272, 273, 144, 143), (271, 272, 143, 142), (270, 271, 142, 141), (269, 270, 141, 140), (268, 269, 140, 139), (267, 268, 139, 138), (266, 267, 138, 137), (265, 266, 137, 136), (264, 265, 136, 135), (263, 264, 135, 134), (262, 263, 134, 133), (261, 262, 133, 132), (260, 261, 132, 131), (259, 260, 131, 130), (258, 259, 130, 129), (257, 258, 129, 128), (256, 257, 128, 159), (448, 449, 160, 191), (449, 450, 161, 160), (450, 451, 162, 161), (451, 452, 163, 162), (452, 453, 164, 163), (453, 454, 165, 164), (454, 455, 166, 165), (455, 456, 167, 166), (456, 457, 168, 167), (457, 458, 169, 168), (458, 459, 170, 169), (459, 460, 171, 170), (460, 461, 172, 171), (461, 462, 173, 172), (462, 463, 174, 173), (463, 464, 175, 174), (464, 465, 176, 175), (465, 466, 177, 176), (466, 467, 178, 177), (467, 468, 179, 178), (468, 469, 180, 179), (469, 470, 181, 180), (470, 471, 182, 181), (471, 472, 183, 182), (472, 473, 184, 183), (473, 474, 185, 184), (474, 475, 186, 185), (475, 476, 187, 186), (476, 477, 188, 187), (477, 478, 189, 188), (478, 479, 190, 189), (479, 448, 191, 190), (511, 480, 223, 222), (510, 511, 222, 221), (509, 510, 221, 220), (508, 509, 220, 219), (507, 508, 219, 218), (506, 507, 218, 217), (505, 506, 217, 216), (504, 505, 216, 215), (503, 504, 215, 214), (502, 503, 214, 213), (501, 502, 213, 212), (500, 501, 212, 211), (499, 500, 211, 210), (498, 499, 210, 209), (497, 498, 209, 208), (496, 497, 208, 207), (495, 496, 207, 206), (494, 495, 206, 205), (493, 494, 205, 204), (492, 493, 204, 203), (491, 492, 203, 202), (490, 491, 202, 201), (489, 490, 201, 200), (488, 489, 200, 199), (487, 488, 199, 198), (486, 487, 198, 197), (485, 486, 197, 196), (484, 485, 196, 195), (483, 484, 195, 194), (482, 483, 194, 193), (481, 482, 193, 192), (480, 481, 192, 223), (575, 544, 224, 255), (544, 545, 225, 224), (545, 546, 226, 225), (546, 547, 227, 226), (547, 548, 228, 227), (548, 549, 229, 228), (549, 550, 230, 229), (550, 551, 231, 230), (551, 552, 232, 231), (552, 553, 233, 232), (553, 554, 234, 233), (554, 555, 235, 234), (555, 556, 236, 235), (556, 557, 237, 236), (557, 558, 238, 237), (558, 559, 239, 238), (559, 560, 240, 239), (560, 561, 241, 240), (561, 562, 242, 241), (562, 563, 243, 242), (563, 564, 244, 243), (564, 565, 245, 244), (565, 566, 246, 245), (566, 567, 247, 246), (567, 568, 248, 247), (568, 569, 249, 248), (569, 570, 250, 249), (570, 571, 251, 250), (571, 572, 252, 251), (572, 573, 253, 252), (573, 574, 254, 253), (574, 575, 255, 254), (319, 288, 257, 256), (288, 289, 258, 257), (289, 290, 259, 258), (290, 291, 260, 259), (291, 292, 261, 260), (292, 293, 262, 261), (293, 294, 263, 262), (294, 295, 264, 263), (295, 296, 265, 264), (296, 297, 266, 265), (297, 298, 267, 266), (298, 299, 268, 267), (299, 300, 269, 268), (300, 301, 270, 269), (301, 302, 271, 270), (302, 303, 272, 271), (303, 304, 273, 272), (304, 305, 274, 273), (305, 306, 275, 274), (306, 307, 276, 275), (307, 308, 277, 276), (308, 309, 278, 277), (309, 310, 279, 278), (310, 311, 280, 279), (311, 312, 281, 280), (312, 313, 282, 281), (313, 314, 283, 282), (314, 315, 284, 283), (315, 316, 285, 284), (316, 317, 286, 285), (317, 318, 287, 286), (318, 319, 256, 287), (190, 191, 319, 318), (189, 190, 318, 317), (188, 189, 317, 316), (187, 188, 316, 315), (186, 187, 315, 314), (185, 186, 314, 313), (184, 185, 313, 312), (183, 184, 312, 311), (182, 183, 311, 310), (181, 182, 310, 309), (180, 181, 309, 308), (179, 180, 308, 307), (178, 179, 307, 306), (177, 178, 306, 305), (176, 177, 305, 304), (175, 176, 304, 303), (174, 175, 303, 302), (173, 174, 302, 301), (172, 173, 301, 300), (171, 172, 300, 299), (170, 171, 299, 298), (169, 170, 298, 297), (168, 169, 297, 296), (167, 168, 296, 295), (166, 167, 295, 294), (165, 166, 294, 293), (164, 165, 293, 292), (163, 164, 292, 291), (162, 163, 291, 290), (161, 162, 290, 289), (160, 161, 289, 288), (191, 160, 288, 319), (158, 159, 320, 351), (157, 158, 351, 350), (156, 157, 350, 349), (155, 156, 349, 348), (154, 155, 348, 347), (153, 154, 347, 346), (152, 153, 346, 345), (151, 152, 345, 344), (150, 151, 344, 343), (149, 150, 343, 342), (148, 149, 342, 341), (147, 148, 341, 340), (146, 147, 340, 339), (145, 146, 339, 338), (144, 145, 338, 337), (143, 144, 337, 336), (142, 143, 336, 335), (141, 142, 335, 334), (140, 141, 334, 333), (139, 140, 333, 332), (138, 139, 332, 331), (137, 138, 331, 330), (136, 137, 330, 329), (135, 136, 329, 328), (134, 135, 328, 327), (133, 134, 327, 326), (132, 133, 326, 325), (131, 132, 325, 324), (130, 131, 324, 323), (129, 130, 323, 322), (128, 129, 322, 321), (159, 128, 321, 320), (351, 320, 352, 383), (350, 351, 383, 382), (349, 350, 382, 381), (348, 349, 381, 380), (347, 348, 380, 379), (346, 347, 379, 378), (345, 346, 378, 377), (344, 345, 377, 376), (343, 344, 376, 375), (342, 343, 375, 374), (341, 342, 374, 373), (340, 341, 373, 372), (339, 340, 372, 371), (338, 339, 371, 370), (337, 338, 370, 369), (336, 337, 369, 368), (335, 336, 368, 367), (334, 335, 367, 366), (333, 334, 366, 365), (332, 333, 365, 364), (331, 332, 364, 363), (330, 331, 363, 362), (329, 330, 362, 361), (328, 329, 361, 360), (327, 328, 360, 359), (326, 327, 359, 358), (325, 326, 358, 357), (324, 325, 357, 356), (323, 324, 356, 355), (322, 323, 355, 354), (321, 322, 354, 353), (320, 321, 353, 352), (127, 96, 385, 384), (96, 97, 386, 385), (97, 98, 387, 386), (98, 99, 388, 387), (99, 100, 389, 388), (100, 101, 390, 389), (101, 102, 391, 390), (102, 103, 392, 391), (103, 104, 393, 392), (104, 105, 394, 393), (105, 106, 395, 394), (106, 107, 396, 395), (107, 108, 397, 396), (108, 109, 398, 397), (109, 110, 399, 398), (110, 111, 400, 399), (111, 112, 401, 400), (112, 113, 402, 401), (113, 114, 403, 402), (114, 115, 404, 403), (115, 116, 405, 404), (116, 117, 406, 405), (117, 118, 407, 406), (118, 119, 408, 407), (119, 120, 409, 408), (120, 121, 410, 409), (121, 122, 411, 410), (122, 123, 412, 411), (123, 124, 413, 412), (124, 125, 414, 413), (125, 126, 415, 414), (126, 127, 384, 415), (95, 64, 416, 447), (94, 95, 447, 446), (93, 94, 446, 445), (92, 93, 445, 444), (91, 92, 444, 443), (90, 91, 443, 442), (89, 90, 442, 441), (88, 89, 441, 440), (87, 88, 440, 439), (86, 87, 439, 438), (85, 86, 438, 437), (84, 85, 437, 436), (83, 84, 436, 435), (82, 83, 435, 434), (81, 82, 434, 433), (80, 81, 433, 432), (79, 80, 432, 431), (78, 79, 431, 430), (77, 78, 430, 429), (76, 77, 429, 428), (75, 76, 428, 427), (74, 75, 427, 426), (73, 74, 426, 425), (72, 73, 425, 424), (71, 72, 424, 423), (70, 71, 423, 422), (69, 70, 422, 421), (68, 69, 421, 420), (67, 68, 420, 419), (66, 67, 419, 418), (65, 66, 418, 417), (64, 65, 417, 416), (606, 607, 448, 479), (605, 606, 479, 478), (604, 605, 478, 477), (603, 604, 477, 476), (602, 603, 476, 475), (601, 602, 475, 474), (600, 601, 474, 473), (599, 600, 473, 472), (598, 599, 472, 471), (597, 598, 471, 470), (596, 597, 470, 469), (595, 596, 469, 468), (594, 595, 468, 467), (593, 594, 467, 466), (592, 593, 466, 465), (591, 592, 465, 464), (590, 591, 464, 463), (589, 590, 463, 462), (588, 589, 462, 461), (587, 588, 461, 460), (586, 587, 460, 459), (585, 586, 459, 458), (584, 585, 458, 457), (583, 584, 457, 456), (582, 583, 456, 455), (581, 582, 455, 454), (580, 581, 454, 453), (579, 580, 453, 452), (578, 579, 452, 451), (577, 578, 451, 450), (576, 577, 450, 449), (607, 576, 449, 448), (543, 512, 481, 480), (512, 513, 482, 481), (513, 514, 483, 482), (514, 515, 484, 483), (515, 516, 485, 484), (516, 517, 486, 485), (517, 518, 487, 486), (518, 519, 488, 487), (519, 520, 489, 488), (520, 521, 490, 489), (521, 522, 491, 490), (522, 523, 492, 491), (523, 524, 493, 492), (524, 525, 494, 493), (525, 526, 495, 494), (526, 527, 496, 495), (527, 528, 497, 496), (528, 529, 498, 497), (529, 530, 499, 498), (530, 531, 500, 499), (531, 532, 501, 500), (532, 533, 502, 501), (533, 534, 503, 502), (534, 535, 504, 503), (535, 536, 505, 504), (536, 537, 506, 505), (537, 538, 507, 506), (538, 539, 508, 507), (539, 540, 509, 508), (540, 541, 510, 509), (541, 542, 511, 510), (542, 543, 480, 511), (254, 255, 543, 542), (253, 254, 542, 541), (252, 253, 541, 540), (251, 252, 540, 539), (250, 251, 539, 538), (249, 250, 538, 537), (248, 249, 537, 536), (247, 248, 536, 535), (246, 247, 535, 534), (245, 246, 534, 533), (244, 245, 533, 532), (243, 244, 532, 531), (242, 243, 531, 530), (241, 242, 530, 529), (240, 241, 529, 528), (239, 240, 528, 527), (238, 239, 527, 526), (237, 238, 526, 525), (236, 237, 525, 524), (235, 236, 524, 523), (234, 235, 523, 522), (233, 234, 522, 521), (232, 233, 521, 520), (231, 232, 520, 519), (230, 231, 519, 518), (229, 230, 518, 517), (228, 229, 517, 516), (227, 228, 516, 515), (226, 227, 515, 514), (225, 226, 514, 513), (224, 225, 513, 512), (255, 224, 512, 543), (62, 0, 575, 574), (60, 62, 574, 573), (58, 60, 573, 572), (56, 58, 572, 571), (54, 56, 571, 570), (52, 54, 570, 569), (50, 52, 569, 568), (48, 50, 568, 567), (46, 48, 567, 566), (44, 46, 566, 565), (42, 44, 565, 564), (40, 42, 564, 563), (38, 40, 563, 562), (36, 38, 562, 561), (34, 36, 561, 560), (32, 34, 560, 559), (30, 32, 559, 558), (28, 30, 558, 557), (26, 28, 557, 556), (24, 26, 556, 555), (22, 24, 555, 554), (20, 22, 554, 553), (18, 20, 553, 552), (16, 18, 552, 551), (14, 16, 551, 550), (12, 14, 550, 549), (10, 12, 549, 548), (8, 10, 548, 547), (6, 8, 547, 546), (4, 6, 546, 545), (2, 4, 545, 544), (0, 2, 544, 575), (223, 192, 576, 607), (192, 193, 577, 576), (193, 194, 578, 577), (194, 195, 579, 578), (195, 196, 580, 579), (196, 197, 581, 580), (197, 198, 582, 581), (198, 199, 583, 582), (199, 200, 584, 583), (200, 201, 585, 584), (201, 202, 586, 585), (202, 203, 587, 586), (203, 204, 588, 587), (204, 205, 589, 588), (205, 206, 590, 589), (206, 207, 591, 590), (207, 208, 592, 591), (208, 209, 593, 592), (209, 210, 594, 593), (210, 211, 595, 594), (211, 212, 596, 595), (212, 213, 597, 596), (213, 214, 598, 597), (214, 215, 599, 598), (215, 216, 600, 599), (216, 217, 601, 600), (217, 218, 602, 601), (218, 219, 603, 602), (219, 220, 604, 603), (220, 221, 605, 604), (221, 222, 606, 605), (222, 223, 607, 606)])
me_cave_wall.use_remesh_preserve_volume = False
me_cave_wall.use_remesh_preserve_attributes = False
me_cave_wall.use_mirror_vertex_groups = False
me_cave_wall.update()

# ---- objects
ob_cylinder_001 = bpy.data.objects.new('Cylinder.001', me_collision_mesh)
ob_cylinder = bpy.data.objects.new('Cylinder', me_cave_wall)
ob_lamp = bpy.data.objects.new('Lamp', light_lamp)
ob_camera = bpy.data.objects.new('Camera', cam_camera)

# ---- transforms, parenting, visibility, modifiers, constraints
ob_cylinder_001.location = (0.0, 0.0, 0.0)
ob_cylinder_001.display_type = 'WIRE'
ob_cylinder_001.lineart.crease_threshold = 0.0
ob_cylinder.location = (0.0, 0.0, 0.0)
ob_cylinder.lineart.crease_threshold = 0.0
ob_lamp.location = (4.076, 1.005, 5.904)
ob_lamp.rotation_euler = (0.6503, 0.05522, 1.866)
ob_lamp.lock_rotations_4d = False
ob_lamp.empty_display_type = 'ARROWS'
ob_lamp.color = (0.0, 0.0, 0.0, 0.0)
ob_lamp.lineart.crease_threshold = 0.0
ob_camera.location = (7.481, -6.508, 5.344)
ob_camera.rotation_euler = (1.109, 0.0, 0.8149)
ob_camera.lock_rotations_4d = False
ob_camera.empty_display_type = 'ARROWS'
ob_camera.color = (0.0, 0.0, 0.0, 0.0)
ob_camera.display_type = 'WIRE'
ob_camera.lineart.crease_threshold = 0.0

# ---- collection membership
col_collection_1.objects.link(ob_cylinder_001)
col_collection_1.objects.link(ob_cylinder)
col_collection_1.objects.link(ob_lamp)
col_collection_1.objects.link(ob_camera)

# ---- scene / render settings (as saved in the file)
scene.camera = ob_camera
scene.frame_start = 1; scene.frame_end = 250; scene.frame_set(0)
scene.render.engine = 'BLENDER_EEVEE_NEXT'
scene.render.resolution_percentage = 50
scene.render.dither_intensity = 0.0
scene.cycles.use_denoising = False
scene.cycles.samples = 128
scene.cycles.sampling_pattern = 'TABULATED_SOBOL'
scene.cycles.use_adaptive_sampling = False
scene.cycles.use_light_tree = False
scene.cycles.blur_glossy = 0.0
scene.cycles.sample_clamp_indirect = 0.0
scene.view_settings.view_transform = 'Standard'
bpy.context.view_layer.update()
